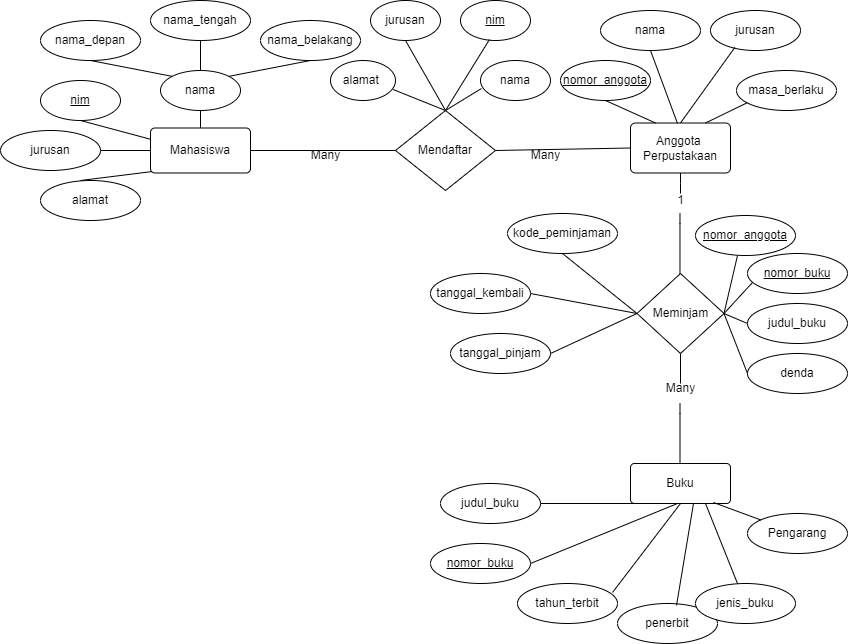

The diagram above was exported from draw.io. Its source (the exported page's mxGraphModel, read from the mxfile embedded in the PNG):
<mxGraphModel dx="954" dy="592" grid="1" gridSize="10" guides="1" tooltips="1" connect="1" arrows="1" fold="1" page="1" pageScale="1" pageWidth="850" pageHeight="1100" math="0" shadow="0">
  <root>
    <mxCell id="0" />
    <mxCell id="1" parent="0" />
    <mxCell id="AqCsKKUWmi6kUTIdetwP-5" value="jurusan" style="ellipse;whiteSpace=wrap;html=1;align=center;" parent="1" vertex="1">
      <mxGeometry x="3" y="207" width="100" height="40" as="geometry" />
    </mxCell>
    <mxCell id="AqCsKKUWmi6kUTIdetwP-8" value="" style="endArrow=none;html=1;rounded=0;entryX=0;entryY=0.5;entryDx=0;entryDy=0;" parent="1" source="AqCsKKUWmi6kUTIdetwP-5" target="AqCsKKUWmi6kUTIdetwP-46" edge="1">
      <mxGeometry relative="1" as="geometry">
        <mxPoint x="93" y="217" as="sourcePoint" />
        <mxPoint x="153" y="237" as="targetPoint" />
      </mxGeometry>
    </mxCell>
    <mxCell id="AqCsKKUWmi6kUTIdetwP-11" value="alamat" style="ellipse;whiteSpace=wrap;html=1;align=center;" parent="1" vertex="1">
      <mxGeometry x="43" y="257" width="100" height="40" as="geometry" />
    </mxCell>
    <mxCell id="AqCsKKUWmi6kUTIdetwP-14" value="nim" style="ellipse;whiteSpace=wrap;html=1;align=center;fontStyle=4;" parent="1" vertex="1">
      <mxGeometry x="43" y="157" width="80" height="40" as="geometry" />
    </mxCell>
    <mxCell id="AqCsKKUWmi6kUTIdetwP-16" value="" style="endArrow=none;html=1;rounded=0;entryX=0;entryY=0.25;entryDx=0;entryDy=0;exitX=0.5;exitY=1;exitDx=0;exitDy=0;" parent="1" source="AqCsKKUWmi6kUTIdetwP-14" target="AqCsKKUWmi6kUTIdetwP-46" edge="1">
      <mxGeometry relative="1" as="geometry">
        <mxPoint x="103" y="177" as="sourcePoint" />
        <mxPoint x="163" y="227" as="targetPoint" />
      </mxGeometry>
    </mxCell>
    <mxCell id="AqCsKKUWmi6kUTIdetwP-19" value="" style="endArrow=none;html=1;rounded=0;entryX=0;entryY=0.75;entryDx=0;entryDy=0;exitX=0.4;exitY=0;exitDx=0;exitDy=0;exitPerimeter=0;" parent="1" source="AqCsKKUWmi6kUTIdetwP-11" edge="1">
      <mxGeometry relative="1" as="geometry">
        <mxPoint x="103" y="257" as="sourcePoint" />
        <mxPoint x="163" y="247" as="targetPoint" />
      </mxGeometry>
    </mxCell>
    <mxCell id="AqCsKKUWmi6kUTIdetwP-20" value="" style="endArrow=none;html=1;rounded=0;" parent="1" target="AqCsKKUWmi6kUTIdetwP-21" edge="1">
      <mxGeometry relative="1" as="geometry">
        <mxPoint x="203" y="208" as="sourcePoint" />
        <mxPoint x="203" y="147" as="targetPoint" />
      </mxGeometry>
    </mxCell>
    <mxCell id="AqCsKKUWmi6kUTIdetwP-21" value="nama" style="ellipse;whiteSpace=wrap;html=1;align=center;" parent="1" vertex="1">
      <mxGeometry x="163" y="147" width="80" height="40" as="geometry" />
    </mxCell>
    <mxCell id="AqCsKKUWmi6kUTIdetwP-22" value="nama_depan" style="ellipse;whiteSpace=wrap;html=1;align=center;" parent="1" vertex="1">
      <mxGeometry x="43" y="97" width="100" height="40" as="geometry" />
    </mxCell>
    <mxCell id="AqCsKKUWmi6kUTIdetwP-23" value="nama_tengah" style="ellipse;whiteSpace=wrap;html=1;align=center;" parent="1" vertex="1">
      <mxGeometry x="153" y="77" width="100" height="40" as="geometry" />
    </mxCell>
    <mxCell id="AqCsKKUWmi6kUTIdetwP-24" value="nama_belakang" style="ellipse;whiteSpace=wrap;html=1;align=center;" parent="1" vertex="1">
      <mxGeometry x="263" y="97" width="100" height="40" as="geometry" />
    </mxCell>
    <mxCell id="AqCsKKUWmi6kUTIdetwP-25" value="" style="endArrow=none;html=1;rounded=0;exitX=0.5;exitY=1;exitDx=0;exitDy=0;entryX=0;entryY=0;entryDx=0;entryDy=0;" parent="1" source="AqCsKKUWmi6kUTIdetwP-22" target="AqCsKKUWmi6kUTIdetwP-21" edge="1">
      <mxGeometry relative="1" as="geometry">
        <mxPoint x="313" y="197" as="sourcePoint" />
        <mxPoint x="473" y="197" as="targetPoint" />
      </mxGeometry>
    </mxCell>
    <mxCell id="AqCsKKUWmi6kUTIdetwP-26" value="" style="endArrow=none;html=1;rounded=0;exitX=0.5;exitY=1;exitDx=0;exitDy=0;entryX=0.5;entryY=0;entryDx=0;entryDy=0;" parent="1" source="AqCsKKUWmi6kUTIdetwP-23" target="AqCsKKUWmi6kUTIdetwP-21" edge="1">
      <mxGeometry relative="1" as="geometry">
        <mxPoint x="313" y="197" as="sourcePoint" />
        <mxPoint x="473" y="197" as="targetPoint" />
      </mxGeometry>
    </mxCell>
    <mxCell id="AqCsKKUWmi6kUTIdetwP-27" value="" style="endArrow=none;html=1;rounded=0;exitX=1;exitY=0;exitDx=0;exitDy=0;entryX=0.5;entryY=1;entryDx=0;entryDy=0;" parent="1" source="AqCsKKUWmi6kUTIdetwP-21" target="AqCsKKUWmi6kUTIdetwP-24" edge="1">
      <mxGeometry relative="1" as="geometry">
        <mxPoint x="313" y="197" as="sourcePoint" />
        <mxPoint x="473" y="197" as="targetPoint" />
      </mxGeometry>
    </mxCell>
    <mxCell id="AqCsKKUWmi6kUTIdetwP-28" value="" style="endArrow=none;html=1;rounded=0;exitX=1;exitY=0.5;exitDx=0;exitDy=0;" parent="1" source="AqCsKKUWmi6kUTIdetwP-46" target="AqCsKKUWmi6kUTIdetwP-29" edge="1">
      <mxGeometry relative="1" as="geometry">
        <mxPoint x="263" y="237" as="sourcePoint" />
        <mxPoint x="343" y="227" as="targetPoint" />
      </mxGeometry>
    </mxCell>
    <mxCell id="AqCsKKUWmi6kUTIdetwP-29" value="Mendaftar" style="shape=rhombus;perimeter=rhombusPerimeter;whiteSpace=wrap;html=1;align=center;" parent="1" vertex="1">
      <mxGeometry x="398" y="187" width="100" height="80" as="geometry" />
    </mxCell>
    <mxCell id="AqCsKKUWmi6kUTIdetwP-30" value="Many" style="text;html=1;align=center;verticalAlign=middle;resizable=0;points=[];autosize=1;strokeColor=none;fillColor=none;" parent="1" vertex="1">
      <mxGeometry x="303" y="217" width="50" height="30" as="geometry" />
    </mxCell>
    <mxCell id="AqCsKKUWmi6kUTIdetwP-31" value="alamat&amp;nbsp;" style="ellipse;whiteSpace=wrap;html=1;align=center;" parent="1" vertex="1">
      <mxGeometry x="333" y="137" width="65" height="40" as="geometry" />
    </mxCell>
    <mxCell id="AqCsKKUWmi6kUTIdetwP-32" value="jurusan" style="ellipse;whiteSpace=wrap;html=1;align=center;" parent="1" vertex="1">
      <mxGeometry x="373" y="77" width="70" height="40" as="geometry" />
    </mxCell>
    <mxCell id="AqCsKKUWmi6kUTIdetwP-33" value="nim" style="ellipse;whiteSpace=wrap;html=1;align=center;fontStyle=4;" parent="1" vertex="1">
      <mxGeometry x="463" y="77" width="70" height="40" as="geometry" />
    </mxCell>
    <mxCell id="AqCsKKUWmi6kUTIdetwP-34" value="nama" style="ellipse;whiteSpace=wrap;html=1;align=center;" parent="1" vertex="1">
      <mxGeometry x="483" y="137" width="70" height="40" as="geometry" />
    </mxCell>
    <mxCell id="AqCsKKUWmi6kUTIdetwP-36" value="" style="endArrow=none;html=1;rounded=0;entryX=0.5;entryY=0;entryDx=0;entryDy=0;exitX=0.013;exitY=0.7;exitDx=0;exitDy=0;exitPerimeter=0;" parent="1" source="AqCsKKUWmi6kUTIdetwP-34" target="AqCsKKUWmi6kUTIdetwP-29" edge="1">
      <mxGeometry relative="1" as="geometry">
        <mxPoint x="313" y="197" as="sourcePoint" />
        <mxPoint x="473" y="197" as="targetPoint" />
      </mxGeometry>
    </mxCell>
    <mxCell id="AqCsKKUWmi6kUTIdetwP-37" value="" style="endArrow=none;html=1;rounded=0;entryX=0.414;entryY=0.975;entryDx=0;entryDy=0;entryPerimeter=0;exitX=0.5;exitY=0;exitDx=0;exitDy=0;" parent="1" source="AqCsKKUWmi6kUTIdetwP-29" target="AqCsKKUWmi6kUTIdetwP-33" edge="1">
      <mxGeometry relative="1" as="geometry">
        <mxPoint x="453" y="187" as="sourcePoint" />
        <mxPoint x="473" y="197" as="targetPoint" />
      </mxGeometry>
    </mxCell>
    <mxCell id="AqCsKKUWmi6kUTIdetwP-38" value="" style="endArrow=none;html=1;rounded=0;exitX=0.5;exitY=1;exitDx=0;exitDy=0;entryX=0.5;entryY=0;entryDx=0;entryDy=0;" parent="1" source="AqCsKKUWmi6kUTIdetwP-32" target="AqCsKKUWmi6kUTIdetwP-29" edge="1">
      <mxGeometry relative="1" as="geometry">
        <mxPoint x="313" y="197" as="sourcePoint" />
        <mxPoint x="473" y="197" as="targetPoint" />
      </mxGeometry>
    </mxCell>
    <mxCell id="AqCsKKUWmi6kUTIdetwP-39" value="" style="endArrow=none;html=1;rounded=0;exitX=0.963;exitY=0.725;exitDx=0;exitDy=0;exitPerimeter=0;entryX=0.5;entryY=0;entryDx=0;entryDy=0;" parent="1" source="AqCsKKUWmi6kUTIdetwP-31" target="AqCsKKUWmi6kUTIdetwP-29" edge="1">
      <mxGeometry relative="1" as="geometry">
        <mxPoint x="313" y="197" as="sourcePoint" />
        <mxPoint x="473" y="197" as="targetPoint" />
      </mxGeometry>
    </mxCell>
    <mxCell id="AqCsKKUWmi6kUTIdetwP-40" value="" style="endArrow=none;html=1;rounded=0;exitX=1;exitY=0.5;exitDx=0;exitDy=0;entryX=0;entryY=0.5;entryDx=0;entryDy=0;" parent="1" source="AqCsKKUWmi6kUTIdetwP-29" target="AqCsKKUWmi6kUTIdetwP-45" edge="1">
      <mxGeometry relative="1" as="geometry">
        <mxPoint x="313" y="197" as="sourcePoint" />
        <mxPoint x="593" y="227" as="targetPoint" />
      </mxGeometry>
    </mxCell>
    <mxCell id="AqCsKKUWmi6kUTIdetwP-43" value="Many" style="text;html=1;align=center;verticalAlign=middle;resizable=0;points=[];autosize=1;strokeColor=none;fillColor=none;" parent="1" vertex="1">
      <mxGeometry x="523" y="217" width="50" height="30" as="geometry" />
    </mxCell>
    <mxCell id="AqCsKKUWmi6kUTIdetwP-44" value="nomor_anggota" style="ellipse;whiteSpace=wrap;html=1;align=center;fontStyle=4;" parent="1" vertex="1">
      <mxGeometry x="563" y="137" width="90" height="40" as="geometry" />
    </mxCell>
    <mxCell id="AqCsKKUWmi6kUTIdetwP-45" value="Anggota&amp;nbsp;&lt;div&gt;Perpustakaan&lt;/div&gt;" style="rounded=1;arcSize=10;whiteSpace=wrap;html=1;align=center;" parent="1" vertex="1">
      <mxGeometry x="633" y="199.5" width="100" height="50" as="geometry" />
    </mxCell>
    <mxCell id="AqCsKKUWmi6kUTIdetwP-46" value="Mahasiswa" style="rounded=1;arcSize=10;whiteSpace=wrap;html=1;align=center;" parent="1" vertex="1">
      <mxGeometry x="153" y="204.5" width="100" height="45" as="geometry" />
    </mxCell>
    <mxCell id="AqCsKKUWmi6kUTIdetwP-49" value="" style="endArrow=none;html=1;rounded=0;exitX=0.5;exitY=1;exitDx=0;exitDy=0;entryX=0.25;entryY=0;entryDx=0;entryDy=0;" parent="1" source="AqCsKKUWmi6kUTIdetwP-44" target="AqCsKKUWmi6kUTIdetwP-45" edge="1">
      <mxGeometry relative="1" as="geometry">
        <mxPoint x="603" y="170" as="sourcePoint" />
        <mxPoint x="663" y="197" as="targetPoint" />
      </mxGeometry>
    </mxCell>
    <mxCell id="AqCsKKUWmi6kUTIdetwP-50" value="nama" style="ellipse;whiteSpace=wrap;html=1;align=center;" parent="1" vertex="1">
      <mxGeometry x="603" y="87" width="100" height="40" as="geometry" />
    </mxCell>
    <mxCell id="AqCsKKUWmi6kUTIdetwP-51" value="" style="endArrow=none;html=1;rounded=0;exitX=0.5;exitY=1;exitDx=0;exitDy=0;" parent="1" source="AqCsKKUWmi6kUTIdetwP-50" edge="1">
      <mxGeometry relative="1" as="geometry">
        <mxPoint x="313" y="217" as="sourcePoint" />
        <mxPoint x="680" y="200" as="targetPoint" />
      </mxGeometry>
    </mxCell>
    <mxCell id="AqCsKKUWmi6kUTIdetwP-52" value="jurusan" style="ellipse;whiteSpace=wrap;html=1;align=center;" parent="1" vertex="1">
      <mxGeometry x="713" y="87" width="90" height="40" as="geometry" />
    </mxCell>
    <mxCell id="AqCsKKUWmi6kUTIdetwP-53" value="" style="endArrow=none;html=1;rounded=0;exitX=0.27;exitY=0.925;exitDx=0;exitDy=0;exitPerimeter=0;entryX=0.5;entryY=0;entryDx=0;entryDy=0;" parent="1" source="AqCsKKUWmi6kUTIdetwP-52" target="AqCsKKUWmi6kUTIdetwP-45" edge="1">
      <mxGeometry relative="1" as="geometry">
        <mxPoint x="313" y="217" as="sourcePoint" />
        <mxPoint x="693" y="197" as="targetPoint" />
      </mxGeometry>
    </mxCell>
    <mxCell id="AqCsKKUWmi6kUTIdetwP-54" value="" style="endArrow=none;html=1;rounded=0;entryX=0.75;entryY=0;entryDx=0;entryDy=0;" parent="1" target="AqCsKKUWmi6kUTIdetwP-45" edge="1">
      <mxGeometry relative="1" as="geometry">
        <mxPoint x="775" y="167" as="sourcePoint" />
        <mxPoint x="713" y="197" as="targetPoint" />
      </mxGeometry>
    </mxCell>
    <mxCell id="AqCsKKUWmi6kUTIdetwP-55" value="masa_berlaku" style="ellipse;whiteSpace=wrap;html=1;align=center;" parent="1" vertex="1">
      <mxGeometry x="739" y="147" width="100" height="40" as="geometry" />
    </mxCell>
    <mxCell id="AqCsKKUWmi6kUTIdetwP-59" value="1" style="text;html=1;align=center;verticalAlign=middle;resizable=0;points=[];autosize=1;strokeColor=none;fillColor=none;" parent="1" vertex="1">
      <mxGeometry x="668" y="262" width="30" height="30" as="geometry" />
    </mxCell>
    <mxCell id="AqCsKKUWmi6kUTIdetwP-60" value="" style="endArrow=none;html=1;rounded=0;exitX=0.5;exitY=1;exitDx=0;exitDy=0;" parent="1" source="AqCsKKUWmi6kUTIdetwP-45" edge="1">
      <mxGeometry relative="1" as="geometry">
        <mxPoint x="620" y="249.5" as="sourcePoint" />
        <mxPoint x="683" y="270" as="targetPoint" />
        <Array as="points">
          <mxPoint x="683" y="260" />
        </Array>
      </mxGeometry>
    </mxCell>
    <mxCell id="AqCsKKUWmi6kUTIdetwP-61" value="" style="endArrow=none;html=1;rounded=0;exitX=0.5;exitY=1;exitDx=0;exitDy=0;" parent="1" edge="1">
      <mxGeometry relative="1" as="geometry">
        <mxPoint x="682.47" y="290" as="sourcePoint" />
        <mxPoint x="682.47" y="350" as="targetPoint" />
        <Array as="points">
          <mxPoint x="682.47" y="300" />
        </Array>
      </mxGeometry>
    </mxCell>
    <mxCell id="AqCsKKUWmi6kUTIdetwP-62" value="Meminjam" style="shape=rhombus;perimeter=rhombusPerimeter;whiteSpace=wrap;html=1;align=center;" parent="1" vertex="1">
      <mxGeometry x="639.5" y="350" width="87" height="80" as="geometry" />
    </mxCell>
    <mxCell id="AqCsKKUWmi6kUTIdetwP-63" value="kode_peminjaman" style="ellipse;whiteSpace=wrap;html=1;align=center;" parent="1" vertex="1">
      <mxGeometry x="510" y="290" width="110" height="40" as="geometry" />
    </mxCell>
    <mxCell id="AqCsKKUWmi6kUTIdetwP-64" value="" style="endArrow=none;html=1;rounded=0;entryX=0;entryY=0.5;entryDx=0;entryDy=0;exitX=0.5;exitY=1;exitDx=0;exitDy=0;" parent="1" source="AqCsKKUWmi6kUTIdetwP-63" target="AqCsKKUWmi6kUTIdetwP-62" edge="1">
      <mxGeometry relative="1" as="geometry">
        <mxPoint x="580" y="320" as="sourcePoint" />
        <mxPoint x="740" y="320" as="targetPoint" />
      </mxGeometry>
    </mxCell>
    <mxCell id="AqCsKKUWmi6kUTIdetwP-67" value="tanggal_kembali" style="ellipse;whiteSpace=wrap;html=1;align=center;" parent="1" vertex="1">
      <mxGeometry x="433" y="350" width="100" height="40" as="geometry" />
    </mxCell>
    <mxCell id="AqCsKKUWmi6kUTIdetwP-69" value="" style="endArrow=none;html=1;rounded=0;exitX=1;exitY=0.5;exitDx=0;exitDy=0;entryX=0;entryY=0.5;entryDx=0;entryDy=0;" parent="1" source="AqCsKKUWmi6kUTIdetwP-67" target="AqCsKKUWmi6kUTIdetwP-62" edge="1">
      <mxGeometry relative="1" as="geometry">
        <mxPoint x="580" y="320" as="sourcePoint" />
        <mxPoint x="740" y="320" as="targetPoint" />
      </mxGeometry>
    </mxCell>
    <mxCell id="AqCsKKUWmi6kUTIdetwP-70" value="tanggal_pinjam" style="ellipse;whiteSpace=wrap;html=1;align=center;" parent="1" vertex="1">
      <mxGeometry x="453" y="410" width="100" height="40" as="geometry" />
    </mxCell>
    <mxCell id="AqCsKKUWmi6kUTIdetwP-71" value="" style="endArrow=none;html=1;rounded=0;exitX=1;exitY=0.5;exitDx=0;exitDy=0;entryX=0;entryY=0.5;entryDx=0;entryDy=0;" parent="1" source="AqCsKKUWmi6kUTIdetwP-70" target="AqCsKKUWmi6kUTIdetwP-62" edge="1">
      <mxGeometry relative="1" as="geometry">
        <mxPoint x="580" y="320" as="sourcePoint" />
        <mxPoint x="740" y="320" as="targetPoint" />
      </mxGeometry>
    </mxCell>
    <mxCell id="epBuP4YVVmpVERIYNA7x-1" value="judul_buku" style="ellipse;whiteSpace=wrap;html=1;align=center;" parent="1" vertex="1">
      <mxGeometry x="750" y="380" width="100" height="40" as="geometry" />
    </mxCell>
    <mxCell id="epBuP4YVVmpVERIYNA7x-2" value="denda" style="ellipse;whiteSpace=wrap;html=1;align=center;" parent="1" vertex="1">
      <mxGeometry x="750" y="430" width="100" height="40" as="geometry" />
    </mxCell>
    <mxCell id="epBuP4YVVmpVERIYNA7x-3" value="nomor_anggota" style="ellipse;whiteSpace=wrap;html=1;align=center;fontStyle=4;" parent="1" vertex="1">
      <mxGeometry x="698" y="292" width="100" height="40" as="geometry" />
    </mxCell>
    <mxCell id="epBuP4YVVmpVERIYNA7x-4" value="nomor_buku" style="ellipse;whiteSpace=wrap;html=1;align=center;fontStyle=4;" parent="1" vertex="1">
      <mxGeometry x="750" y="330" width="100" height="40" as="geometry" />
    </mxCell>
    <mxCell id="epBuP4YVVmpVERIYNA7x-6" value="" style="endArrow=none;html=1;rounded=0;entryX=1;entryY=0.5;entryDx=0;entryDy=0;exitX=0.42;exitY=1;exitDx=0;exitDy=0;exitPerimeter=0;" parent="1" source="epBuP4YVVmpVERIYNA7x-3" target="AqCsKKUWmi6kUTIdetwP-62" edge="1">
      <mxGeometry relative="1" as="geometry">
        <mxPoint x="340" y="410" as="sourcePoint" />
        <mxPoint x="500" y="410" as="targetPoint" />
      </mxGeometry>
    </mxCell>
    <mxCell id="epBuP4YVVmpVERIYNA7x-7" value="" style="endArrow=none;html=1;rounded=0;exitX=0.05;exitY=0.725;exitDx=0;exitDy=0;exitPerimeter=0;entryX=1;entryY=0.5;entryDx=0;entryDy=0;" parent="1" source="epBuP4YVVmpVERIYNA7x-4" target="AqCsKKUWmi6kUTIdetwP-62" edge="1">
      <mxGeometry relative="1" as="geometry">
        <mxPoint x="340" y="410" as="sourcePoint" />
        <mxPoint x="730" y="390" as="targetPoint" />
      </mxGeometry>
    </mxCell>
    <mxCell id="epBuP4YVVmpVERIYNA7x-8" value="" style="endArrow=none;html=1;rounded=0;entryX=0;entryY=0.5;entryDx=0;entryDy=0;exitX=1;exitY=0.5;exitDx=0;exitDy=0;" parent="1" source="AqCsKKUWmi6kUTIdetwP-62" target="epBuP4YVVmpVERIYNA7x-1" edge="1">
      <mxGeometry relative="1" as="geometry">
        <mxPoint x="340" y="410" as="sourcePoint" />
        <mxPoint x="500" y="410" as="targetPoint" />
      </mxGeometry>
    </mxCell>
    <mxCell id="epBuP4YVVmpVERIYNA7x-9" value="" style="endArrow=none;html=1;rounded=0;entryX=0;entryY=0.5;entryDx=0;entryDy=0;exitX=1;exitY=0.5;exitDx=0;exitDy=0;" parent="1" source="AqCsKKUWmi6kUTIdetwP-62" target="epBuP4YVVmpVERIYNA7x-2" edge="1">
      <mxGeometry relative="1" as="geometry">
        <mxPoint x="740" y="390" as="sourcePoint" />
        <mxPoint x="500" y="410" as="targetPoint" />
      </mxGeometry>
    </mxCell>
    <mxCell id="epBuP4YVVmpVERIYNA7x-10" value="" style="endArrow=none;html=1;rounded=0;entryX=0.5;entryY=1;entryDx=0;entryDy=0;" parent="1" target="AqCsKKUWmi6kUTIdetwP-62" edge="1">
      <mxGeometry relative="1" as="geometry">
        <mxPoint x="683" y="460" as="sourcePoint" />
        <mxPoint x="693" y="280" as="targetPoint" />
        <Array as="points" />
      </mxGeometry>
    </mxCell>
    <mxCell id="epBuP4YVVmpVERIYNA7x-11" value="Many" style="text;html=1;align=center;verticalAlign=middle;resizable=0;points=[];autosize=1;strokeColor=none;fillColor=none;" parent="1" vertex="1">
      <mxGeometry x="658" y="450" width="50" height="30" as="geometry" />
    </mxCell>
    <mxCell id="epBuP4YVVmpVERIYNA7x-12" value="" style="endArrow=none;html=1;rounded=0;exitX=0.5;exitY=1;exitDx=0;exitDy=0;" parent="1" edge="1">
      <mxGeometry relative="1" as="geometry">
        <mxPoint x="682.5" y="480" as="sourcePoint" />
        <mxPoint x="682.5" y="540" as="targetPoint" />
        <Array as="points">
          <mxPoint x="682.5" y="490" />
        </Array>
      </mxGeometry>
    </mxCell>
    <mxCell id="epBuP4YVVmpVERIYNA7x-13" value="Buku" style="rounded=1;arcSize=10;whiteSpace=wrap;html=1;align=center;" parent="1" vertex="1">
      <mxGeometry x="633" y="540" width="100" height="40" as="geometry" />
    </mxCell>
    <mxCell id="epBuP4YVVmpVERIYNA7x-14" value="judul_buku" style="ellipse;whiteSpace=wrap;html=1;align=center;" parent="1" vertex="1">
      <mxGeometry x="443" y="560" width="100" height="40" as="geometry" />
    </mxCell>
    <mxCell id="epBuP4YVVmpVERIYNA7x-15" value="tahun_terbit" style="ellipse;whiteSpace=wrap;html=1;align=center;" parent="1" vertex="1">
      <mxGeometry x="520" y="660" width="100" height="40" as="geometry" />
    </mxCell>
    <mxCell id="epBuP4YVVmpVERIYNA7x-16" value="penerbit" style="ellipse;whiteSpace=wrap;html=1;align=center;" parent="1" vertex="1">
      <mxGeometry x="620" y="680" width="100" height="40" as="geometry" />
    </mxCell>
    <mxCell id="epBuP4YVVmpVERIYNA7x-17" value="jenis_buku" style="ellipse;whiteSpace=wrap;html=1;align=center;" parent="1" vertex="1">
      <mxGeometry x="698" y="660" width="100" height="40" as="geometry" />
    </mxCell>
    <mxCell id="epBuP4YVVmpVERIYNA7x-18" value="Pengarang" style="ellipse;whiteSpace=wrap;html=1;align=center;" parent="1" vertex="1">
      <mxGeometry x="750" y="590" width="100" height="40" as="geometry" />
    </mxCell>
    <mxCell id="epBuP4YVVmpVERIYNA7x-19" value="nomor_buku" style="ellipse;whiteSpace=wrap;html=1;align=center;fontStyle=4;" parent="1" vertex="1">
      <mxGeometry x="433" y="620" width="100" height="40" as="geometry" />
    </mxCell>
    <mxCell id="epBuP4YVVmpVERIYNA7x-21" value="" style="endArrow=none;html=1;rounded=0;exitX=1;exitY=0.5;exitDx=0;exitDy=0;entryX=0.25;entryY=1;entryDx=0;entryDy=0;" parent="1" source="epBuP4YVVmpVERIYNA7x-14" target="epBuP4YVVmpVERIYNA7x-13" edge="1">
      <mxGeometry relative="1" as="geometry">
        <mxPoint x="550" y="510" as="sourcePoint" />
        <mxPoint x="710" y="510" as="targetPoint" />
      </mxGeometry>
    </mxCell>
    <mxCell id="epBuP4YVVmpVERIYNA7x-22" value="" style="endArrow=none;html=1;rounded=0;exitX=1;exitY=0.5;exitDx=0;exitDy=0;" parent="1" source="epBuP4YVVmpVERIYNA7x-19" edge="1">
      <mxGeometry relative="1" as="geometry">
        <mxPoint x="550" y="510" as="sourcePoint" />
        <mxPoint x="680" y="580" as="targetPoint" />
      </mxGeometry>
    </mxCell>
    <mxCell id="epBuP4YVVmpVERIYNA7x-23" value="" style="endArrow=none;html=1;rounded=0;exitX=0.95;exitY=0.225;exitDx=0;exitDy=0;exitPerimeter=0;entryX=0.5;entryY=1;entryDx=0;entryDy=0;" parent="1" source="epBuP4YVVmpVERIYNA7x-15" target="epBuP4YVVmpVERIYNA7x-13" edge="1">
      <mxGeometry relative="1" as="geometry">
        <mxPoint x="550" y="510" as="sourcePoint" />
        <mxPoint x="710" y="510" as="targetPoint" />
      </mxGeometry>
    </mxCell>
    <mxCell id="epBuP4YVVmpVERIYNA7x-24" value="" style="endArrow=none;html=1;rounded=0;entryX=0.59;entryY=0.05;entryDx=0;entryDy=0;entryPerimeter=0;" parent="1" target="epBuP4YVVmpVERIYNA7x-16" edge="1">
      <mxGeometry relative="1" as="geometry">
        <mxPoint x="696" y="580" as="sourcePoint" />
        <mxPoint x="710" y="510" as="targetPoint" />
      </mxGeometry>
    </mxCell>
    <mxCell id="epBuP4YVVmpVERIYNA7x-25" value="" style="endArrow=none;html=1;rounded=0;exitX=0.75;exitY=1;exitDx=0;exitDy=0;" parent="1" source="epBuP4YVVmpVERIYNA7x-13" target="epBuP4YVVmpVERIYNA7x-17" edge="1">
      <mxGeometry relative="1" as="geometry">
        <mxPoint x="550" y="510" as="sourcePoint" />
        <mxPoint x="730" y="656" as="targetPoint" />
      </mxGeometry>
    </mxCell>
    <mxCell id="epBuP4YVVmpVERIYNA7x-26" value="" style="endArrow=none;html=1;rounded=0;exitX=0.83;exitY=0.975;exitDx=0;exitDy=0;exitPerimeter=0;" parent="1" source="epBuP4YVVmpVERIYNA7x-13" target="epBuP4YVVmpVERIYNA7x-18" edge="1">
      <mxGeometry relative="1" as="geometry">
        <mxPoint x="550" y="510" as="sourcePoint" />
        <mxPoint x="710" y="510" as="targetPoint" />
      </mxGeometry>
    </mxCell>
  </root>
</mxGraphModel>